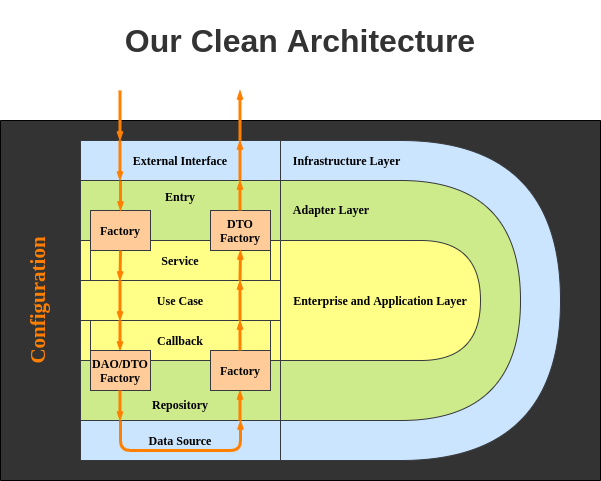

The diagram above was exported from draw.io. Its source (the exported page's mxGraphModel, read from the mxfile embedded in the PNG):
<mxGraphModel dx="824" dy="413" grid="1" gridSize="10" guides="1" tooltips="1" connect="1" arrows="1" fold="1" page="1" pageScale="1" pageWidth="850" pageHeight="1100" math="0" shadow="0">
  <root>
    <mxCell id="0" />
    <mxCell id="1" parent="0" />
    <mxCell id="v0oFuUHk5nI3R3pImggy-24" value="&lt;b style=&quot;font-size: 21px&quot;&gt;Configuration&lt;br&gt;&lt;br&gt;&lt;br&gt;&lt;br&gt;&lt;br&gt;&lt;br&gt;&lt;br&gt;&lt;br&gt;&lt;br&gt;&lt;br&gt;&lt;br&gt;&lt;br&gt;&lt;br&gt;&lt;br&gt;&lt;br&gt;&lt;br&gt;&lt;br&gt;&lt;br&gt;&lt;br&gt;&lt;br&gt;&lt;br&gt;&lt;br&gt;&lt;/b&gt;" style="rounded=0;whiteSpace=wrap;html=1;sketch=0;fontFamily=Garamond;rotation=270;fillColor=#333333;fontColor=#FF8000;" parent="1" vertex="1">
      <mxGeometry x="280" width="360" height="600" as="geometry" />
    </mxCell>
    <mxCell id="v0oFuUHk5nI3R3pImggy-18" value="Service" style="shape=process;whiteSpace=wrap;html=1;fontFamily=Garamond;fontStyle=1;fillColor=#ffff88;strokeColor=#36393d;rounded=0;size=0.05;" parent="1" vertex="1">
      <mxGeometry x="240" y="240" width="200" height="40" as="geometry" />
    </mxCell>
    <mxCell id="v0oFuUHk5nI3R3pImggy-15" value="Infrastructure Layer&amp;nbsp; &amp;nbsp; &amp;nbsp; &amp;nbsp; &amp;nbsp; &amp;nbsp; &amp;nbsp; &amp;nbsp; &amp;nbsp; &amp;nbsp; &amp;nbsp; &amp;nbsp; &amp;nbsp; &amp;nbsp; &amp;nbsp; &amp;nbsp; &amp;nbsp; &amp;nbsp; &amp;nbsp; &amp;nbsp; &amp;nbsp; &amp;nbsp; &amp;nbsp; &amp;nbsp; &amp;nbsp;&lt;br&gt;&lt;br&gt;&lt;br&gt;&lt;br&gt;&lt;br&gt;&lt;br&gt;&lt;br&gt;&lt;br&gt;&lt;br&gt;&lt;br&gt;&lt;br&gt;&lt;br&gt;&lt;br&gt;&lt;br&gt;&lt;br&gt;&lt;br&gt;&lt;br&gt;&lt;br&gt;&lt;br&gt;&lt;br&gt;&lt;br&gt;" style="shape=delay;whiteSpace=wrap;html=1;fontFamily=Garamond;fontStyle=1;fillColor=#cce5ff;strokeColor=#36393d;" parent="1" vertex="1">
      <mxGeometry x="440" y="140" width="280" height="320" as="geometry" />
    </mxCell>
    <mxCell id="v0oFuUHk5nI3R3pImggy-14" value="Adapter Layer&amp;nbsp; &amp;nbsp; &amp;nbsp; &amp;nbsp; &amp;nbsp; &amp;nbsp; &amp;nbsp; &amp;nbsp; &amp;nbsp; &amp;nbsp; &amp;nbsp; &amp;nbsp; &amp;nbsp; &amp;nbsp; &amp;nbsp; &amp;nbsp; &amp;nbsp; &amp;nbsp; &amp;nbsp; &amp;nbsp; &amp;nbsp; &amp;nbsp; &amp;nbsp;&amp;nbsp;&lt;br&gt;&lt;br&gt;&lt;br&gt;&lt;br&gt;&lt;br&gt;&lt;br&gt;&lt;br&gt;&lt;br&gt;&lt;br&gt;&lt;br&gt;&lt;br&gt;&lt;br&gt;&lt;br&gt;&lt;br&gt;" style="shape=delay;whiteSpace=wrap;html=1;fontFamily=Garamond;fontStyle=1;fillColor=#cdeb8b;strokeColor=#36393d;" parent="1" vertex="1">
      <mxGeometry x="440" y="180" width="240" height="240" as="geometry" />
    </mxCell>
    <mxCell id="v0oFuUHk5nI3R3pImggy-1" value="Entry&lt;br&gt;&lt;br&gt;&lt;br&gt;" style="rounded=0;whiteSpace=wrap;html=1;fontFamily=Garamond;fontStyle=1;fillColor=#cdeb8b;strokeColor=#36393d;" parent="1" vertex="1">
      <mxGeometry x="240" y="180" width="200" height="60" as="geometry" />
    </mxCell>
    <mxCell id="v0oFuUHk5nI3R3pImggy-3" value="Factory" style="rounded=0;whiteSpace=wrap;html=1;fontFamily=Garamond;fontStyle=1;fillColor=#ffcc99;strokeColor=#36393d;" parent="1" vertex="1">
      <mxGeometry x="250" y="210" width="60" height="40" as="geometry" />
    </mxCell>
    <mxCell id="v0oFuUHk5nI3R3pImggy-4" value="DTO Factory" style="rounded=0;whiteSpace=wrap;html=1;fontFamily=Garamond;fontStyle=1;fillColor=#ffcc99;strokeColor=#36393d;" parent="1" vertex="1">
      <mxGeometry x="370" y="210" width="60" height="40" as="geometry" />
    </mxCell>
    <mxCell id="v0oFuUHk5nI3R3pImggy-5" value="Use Case" style="rounded=0;whiteSpace=wrap;html=1;fontFamily=Garamond;fontStyle=1;fillColor=#ffff88;strokeColor=#36393d;" parent="1" vertex="1">
      <mxGeometry x="240" y="280" width="200" height="40" as="geometry" />
    </mxCell>
    <mxCell id="v0oFuUHk5nI3R3pImggy-7" value="&lt;br&gt;&lt;br&gt;Repository" style="rounded=0;whiteSpace=wrap;html=1;fontFamily=Garamond;fontStyle=1;fillColor=#cdeb8b;strokeColor=#36393d;" parent="1" vertex="1">
      <mxGeometry x="240" y="360" width="200" height="60" as="geometry" />
    </mxCell>
    <mxCell id="v0oFuUHk5nI3R3pImggy-9" value="Data Source" style="rounded=0;whiteSpace=wrap;html=1;fontFamily=Garamond;fontStyle=1;fillColor=#cce5ff;strokeColor=#36393d;" parent="1" vertex="1">
      <mxGeometry x="240" y="420" width="200" height="40" as="geometry" />
    </mxCell>
    <mxCell id="v0oFuUHk5nI3R3pImggy-13" value="Enterprise and Application Layer" style="shape=delay;whiteSpace=wrap;html=1;fontFamily=Garamond;fontStyle=1;fillColor=#ffff88;strokeColor=#36393d;" parent="1" vertex="1">
      <mxGeometry x="440" y="240" width="200" height="120" as="geometry" />
    </mxCell>
    <mxCell id="v0oFuUHk5nI3R3pImggy-17" value="Callback" style="shape=process;whiteSpace=wrap;html=1;backgroundOutline=1;size=0.05;fontFamily=Garamond;fontStyle=1;fillColor=#ffff88;strokeColor=#36393d;" parent="1" vertex="1">
      <mxGeometry x="240" y="320" width="200" height="40" as="geometry" />
    </mxCell>
    <mxCell id="v0oFuUHk5nI3R3pImggy-31" value="" style="endArrow=openThin;html=1;fillColor=#ffff88;strokeColor=#FF8000;strokeWidth=3;endFill=0;entryX=0.5;entryY=0;entryDx=0;entryDy=0;endSize=3;" parent="1" target="v0oFuUHk5nI3R3pImggy-3" edge="1">
      <mxGeometry width="50" height="50" relative="1" as="geometry">
        <mxPoint x="280" y="160" as="sourcePoint" />
        <mxPoint x="290" y="170" as="targetPoint" />
      </mxGeometry>
    </mxCell>
    <mxCell id="v0oFuUHk5nI3R3pImggy-33" value="" style="endArrow=openThin;html=1;fillColor=#ffff88;strokeColor=#FF8000;strokeWidth=3;endFill=0;endSize=3;" parent="1" edge="1">
      <mxGeometry width="50" height="50" relative="1" as="geometry">
        <mxPoint x="280" y="250" as="sourcePoint" />
        <mxPoint x="279.5" y="280" as="targetPoint" />
      </mxGeometry>
    </mxCell>
    <mxCell id="v0oFuUHk5nI3R3pImggy-34" value="" style="endArrow=openThin;html=1;fillColor=#ffff88;strokeColor=#FF8000;strokeWidth=3;endFill=0;endSize=3;" parent="1" edge="1">
      <mxGeometry width="50" height="50" relative="1" as="geometry">
        <mxPoint x="279.5" y="320" as="sourcePoint" />
        <mxPoint x="279.5" y="350" as="targetPoint" />
      </mxGeometry>
    </mxCell>
    <mxCell id="v0oFuUHk5nI3R3pImggy-35" value="" style="endArrow=openThin;html=1;fillColor=#ffff88;strokeColor=#FF8000;strokeWidth=3;endFill=0;endSize=3;" parent="1" edge="1">
      <mxGeometry width="50" height="50" relative="1" as="geometry">
        <mxPoint x="279.5" y="280" as="sourcePoint" />
        <mxPoint x="279.5" y="320" as="targetPoint" />
      </mxGeometry>
    </mxCell>
    <mxCell id="v0oFuUHk5nI3R3pImggy-37" value="" style="endArrow=openThin;html=1;fillColor=#ffff88;strokeColor=#FF8000;strokeWidth=3;endFill=0;endSize=3;" parent="1" edge="1">
      <mxGeometry width="50" height="50" relative="1" as="geometry">
        <mxPoint x="399.5" y="280" as="sourcePoint" />
        <mxPoint x="400" y="250" as="targetPoint" />
      </mxGeometry>
    </mxCell>
    <mxCell id="v0oFuUHk5nI3R3pImggy-39" value="" style="endArrow=openThin;html=1;fillColor=#ffff88;strokeColor=#FF8000;strokeWidth=3;endFill=0;endSize=3;" parent="1" edge="1">
      <mxGeometry width="50" height="50" relative="1" as="geometry">
        <mxPoint x="399.5" y="320" as="sourcePoint" />
        <mxPoint x="399.5" y="280" as="targetPoint" />
      </mxGeometry>
    </mxCell>
    <mxCell id="v0oFuUHk5nI3R3pImggy-40" value="" style="endArrow=openThin;html=1;fillColor=#ffff88;strokeColor=#FF8000;strokeWidth=3;endFill=0;endSize=3;" parent="1" edge="1">
      <mxGeometry width="50" height="50" relative="1" as="geometry">
        <mxPoint x="399.5" y="210" as="sourcePoint" />
        <mxPoint x="399.5" y="180" as="targetPoint" />
      </mxGeometry>
    </mxCell>
    <mxCell id="v0oFuUHk5nI3R3pImggy-42" value="" style="endArrow=openThin;html=1;fillColor=#ffff88;strokeColor=#FF8000;strokeWidth=3;endFill=0;endSize=3;" parent="1" edge="1">
      <mxGeometry width="50" height="50" relative="1" as="geometry">
        <mxPoint x="399.5" y="420" as="sourcePoint" />
        <mxPoint x="399.5" y="390" as="targetPoint" />
      </mxGeometry>
    </mxCell>
    <mxCell id="v0oFuUHk5nI3R3pImggy-43" value="" style="endArrow=openThin;html=1;fillColor=#ffff88;strokeColor=#FF8000;strokeWidth=3;endFill=0;endSize=3;" parent="1" edge="1">
      <mxGeometry width="50" height="50" relative="1" as="geometry">
        <mxPoint x="280" y="420" as="sourcePoint" />
        <mxPoint x="400" y="420" as="targetPoint" />
        <Array as="points">
          <mxPoint x="280" y="450" />
          <mxPoint x="400" y="450" />
        </Array>
      </mxGeometry>
    </mxCell>
    <mxCell id="RFR2MN_tLgPyz581yBBw-1" value="External Interface" style="rounded=0;whiteSpace=wrap;html=1;fontFamily=Garamond;fontStyle=1;fillColor=#cce5ff;strokeColor=#36393d;" parent="1" vertex="1">
      <mxGeometry x="240" y="140" width="200" height="40" as="geometry" />
    </mxCell>
    <mxCell id="v0oFuUHk5nI3R3pImggy-8" value="DAO/DTO Factory" style="rounded=0;whiteSpace=wrap;html=1;fontFamily=Garamond;fontStyle=1;fillColor=#ffcc99;strokeColor=#36393d;" parent="1" vertex="1">
      <mxGeometry x="250" y="350" width="60" height="40" as="geometry" />
    </mxCell>
    <mxCell id="v0oFuUHk5nI3R3pImggy-10" value="Factory" style="rounded=0;whiteSpace=wrap;html=1;fontFamily=Garamond;fontStyle=1;fillColor=#ffcc99;strokeColor=#36393d;" parent="1" vertex="1">
      <mxGeometry x="370" y="350" width="60" height="40" as="geometry" />
    </mxCell>
    <mxCell id="RFR2MN_tLgPyz581yBBw-2" value="" style="endArrow=openThin;html=1;fillColor=#ffff88;strokeColor=#FF8000;strokeWidth=3;endFill=0;endSize=3;" parent="1" edge="1">
      <mxGeometry width="50" height="50" relative="1" as="geometry">
        <mxPoint x="279.5" y="390" as="sourcePoint" />
        <mxPoint x="279.5" y="420" as="targetPoint" />
      </mxGeometry>
    </mxCell>
    <mxCell id="RFR2MN_tLgPyz581yBBw-3" value="" style="endArrow=openThin;html=1;fillColor=#ffff88;strokeColor=#FF8000;strokeWidth=3;endFill=0;endSize=3;" parent="1" edge="1">
      <mxGeometry width="50" height="50" relative="1" as="geometry">
        <mxPoint x="399.5" y="350" as="sourcePoint" />
        <mxPoint x="399.5" y="320" as="targetPoint" />
      </mxGeometry>
    </mxCell>
    <mxCell id="RFR2MN_tLgPyz581yBBw-4" value="" style="endArrow=openThin;html=1;fillColor=#ffff88;strokeColor=#FF8000;strokeWidth=3;endFill=0;endSize=3;" parent="1" edge="1">
      <mxGeometry width="50" height="50" relative="1" as="geometry">
        <mxPoint x="399.5" y="180" as="sourcePoint" />
        <mxPoint x="399.5" y="140" as="targetPoint" />
      </mxGeometry>
    </mxCell>
    <mxCell id="RFR2MN_tLgPyz581yBBw-6" value="" style="endArrow=openThin;html=1;fillColor=#ffff88;strokeColor=#FF8000;strokeWidth=3;endFill=0;endSize=3;" parent="1" edge="1">
      <mxGeometry width="50" height="50" relative="1" as="geometry">
        <mxPoint x="399.5" y="140" as="sourcePoint" />
        <mxPoint x="399.5" y="90" as="targetPoint" />
      </mxGeometry>
    </mxCell>
    <mxCell id="RFR2MN_tLgPyz581yBBw-7" value="" style="endArrow=openThin;html=1;fillColor=#ffff88;strokeColor=#FF8000;strokeWidth=3;endFill=0;endSize=3;" parent="1" edge="1">
      <mxGeometry width="50" height="50" relative="1" as="geometry">
        <mxPoint x="279.5" y="90" as="sourcePoint" />
        <mxPoint x="279.5" y="140" as="targetPoint" />
      </mxGeometry>
    </mxCell>
    <mxCell id="v0oFuUHk5nI3R3pImggy-36" value="" style="endArrow=openThin;html=1;fillColor=#ffff88;strokeColor=#FF8000;strokeWidth=3;endFill=0;endSize=3;" parent="1" edge="1">
      <mxGeometry width="50" height="50" relative="1" as="geometry">
        <mxPoint x="279.5" y="140" as="sourcePoint" />
        <mxPoint x="279.5" y="180" as="targetPoint" />
      </mxGeometry>
    </mxCell>
    <mxCell id="U4rHob1aSFMBgcNlf8UB-1" value="&lt;h1&gt;&lt;font style=&quot;font-size: 32px&quot;&gt;Our Clean Architecture&lt;/font&gt;&lt;/h1&gt;" style="text;html=1;strokeColor=none;fillColor=none;align=center;verticalAlign=middle;whiteSpace=wrap;rounded=0;fontColor=#333333;" vertex="1" parent="1">
      <mxGeometry x="160" width="600" height="80" as="geometry" />
    </mxCell>
  </root>
</mxGraphModel>